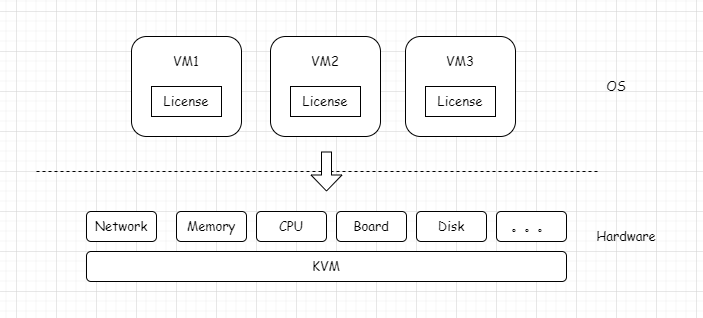

The diagram above was exported from draw.io. Its source (the exported page's mxGraphModel, read from the mxfile embedded in the PNG):
<mxGraphModel dx="1422" dy="865" grid="1" gridSize="10" guides="1" tooltips="1" connect="1" arrows="1" fold="1" page="1" pageScale="1" pageWidth="827" pageHeight="1169" math="0" shadow="0">
  <root>
    <mxCell id="0" />
    <mxCell id="1" parent="0" />
    <mxCell id="P1Tu2yHWesvy6osPmAjz-1" value="KVM" style="rounded=1;whiteSpace=wrap;html=1;fontSize=13;fontFamily=Comic Sans MS;" parent="1" vertex="1">
      <mxGeometry x="190" y="520" width="480" height="30" as="geometry" />
    </mxCell>
    <mxCell id="P1Tu2yHWesvy6osPmAjz-2" value="Network" style="rounded=1;whiteSpace=wrap;html=1;fontSize=13;fontFamily=Comic Sans MS;" parent="1" vertex="1">
      <mxGeometry x="190" y="480" width="70" height="30" as="geometry" />
    </mxCell>
    <mxCell id="P1Tu2yHWesvy6osPmAjz-4" value="CPU" style="rounded=1;whiteSpace=wrap;html=1;fontSize=13;fontFamily=Comic Sans MS;" parent="1" vertex="1">
      <mxGeometry x="360" y="480" width="70" height="30" as="geometry" />
    </mxCell>
    <mxCell id="P1Tu2yHWesvy6osPmAjz-5" value="Memory" style="rounded=1;whiteSpace=wrap;html=1;fontSize=13;fontFamily=Comic Sans MS;" parent="1" vertex="1">
      <mxGeometry x="280" y="480" width="70" height="30" as="geometry" />
    </mxCell>
    <mxCell id="P1Tu2yHWesvy6osPmAjz-6" value="Board" style="rounded=1;whiteSpace=wrap;html=1;fontSize=13;fontFamily=Comic Sans MS;" parent="1" vertex="1">
      <mxGeometry x="440" y="480" width="70" height="30" as="geometry" />
    </mxCell>
    <mxCell id="P1Tu2yHWesvy6osPmAjz-7" value="Disk" style="rounded=1;whiteSpace=wrap;html=1;fontSize=13;fontFamily=Comic Sans MS;" parent="1" vertex="1">
      <mxGeometry x="520" y="480" width="70" height="30" as="geometry" />
    </mxCell>
    <mxCell id="P1Tu2yHWesvy6osPmAjz-8" value="。。。" style="rounded=1;whiteSpace=wrap;html=1;fontSize=13;fontFamily=Comic Sans MS;" parent="1" vertex="1">
      <mxGeometry x="600" y="480" width="70" height="30" as="geometry" />
    </mxCell>
    <mxCell id="P1Tu2yHWesvy6osPmAjz-11" value="" style="rounded=1;whiteSpace=wrap;html=1;fontSize=13;fontFamily=Comic Sans MS;" parent="1" vertex="1">
      <mxGeometry x="235" y="305" width="110" height="100" as="geometry" />
    </mxCell>
    <mxCell id="P1Tu2yHWesvy6osPmAjz-16" value="License" style="rounded=0;whiteSpace=wrap;html=1;fontSize=13;fontFamily=Comic Sans MS;" parent="1" vertex="1">
      <mxGeometry x="255" y="355" width="70" height="30" as="geometry" />
    </mxCell>
    <mxCell id="P1Tu2yHWesvy6osPmAjz-17" value="VM1" style="rounded=0;whiteSpace=wrap;html=1;strokeColor=none;fontSize=13;fontFamily=Comic Sans MS;" parent="1" vertex="1">
      <mxGeometry x="255" y="315" width="70" height="30" as="geometry" />
    </mxCell>
    <mxCell id="P1Tu2yHWesvy6osPmAjz-18" value="" style="rounded=1;whiteSpace=wrap;html=1;fontSize=13;fontFamily=Comic Sans MS;" parent="1" vertex="1">
      <mxGeometry x="374" y="305" width="110" height="100" as="geometry" />
    </mxCell>
    <mxCell id="P1Tu2yHWesvy6osPmAjz-19" value="License" style="rounded=0;whiteSpace=wrap;html=1;fontSize=13;fontFamily=Comic Sans MS;" parent="1" vertex="1">
      <mxGeometry x="394" y="355" width="70" height="30" as="geometry" />
    </mxCell>
    <mxCell id="P1Tu2yHWesvy6osPmAjz-20" value="VM2" style="rounded=0;whiteSpace=wrap;html=1;strokeColor=none;fontSize=13;fontFamily=Comic Sans MS;" parent="1" vertex="1">
      <mxGeometry x="394" y="315" width="70" height="30" as="geometry" />
    </mxCell>
    <mxCell id="P1Tu2yHWesvy6osPmAjz-21" value="" style="rounded=1;whiteSpace=wrap;html=1;fontSize=13;fontFamily=Comic Sans MS;" parent="1" vertex="1">
      <mxGeometry x="509" y="305" width="110" height="100" as="geometry" />
    </mxCell>
    <mxCell id="P1Tu2yHWesvy6osPmAjz-22" value="License" style="rounded=0;whiteSpace=wrap;html=1;fontSize=13;fontFamily=Comic Sans MS;" parent="1" vertex="1">
      <mxGeometry x="529" y="355" width="70" height="30" as="geometry" />
    </mxCell>
    <mxCell id="P1Tu2yHWesvy6osPmAjz-23" value="VM3" style="rounded=0;whiteSpace=wrap;html=1;strokeColor=none;fontSize=13;fontFamily=Comic Sans MS;" parent="1" vertex="1">
      <mxGeometry x="529" y="315" width="70" height="30" as="geometry" />
    </mxCell>
    <mxCell id="P1Tu2yHWesvy6osPmAjz-24" value="" style="endArrow=none;dashed=1;html=1;rounded=0;fontSize=13;fontFamily=Comic Sans MS;" parent="1" edge="1">
      <mxGeometry width="50" height="50" relative="1" as="geometry">
        <mxPoint x="140" y="440" as="sourcePoint" />
        <mxPoint x="701" y="440" as="targetPoint" />
      </mxGeometry>
    </mxCell>
    <mxCell id="P1Tu2yHWesvy6osPmAjz-25" value="OS" style="text;html=1;strokeColor=none;fillColor=none;align=center;verticalAlign=middle;whiteSpace=wrap;rounded=0;fontSize=13;fontFamily=Comic Sans MS;" parent="1" vertex="1">
      <mxGeometry x="690" y="340" width="60" height="30" as="geometry" />
    </mxCell>
    <mxCell id="P1Tu2yHWesvy6osPmAjz-26" value="Hardware" style="text;html=1;strokeColor=none;fillColor=none;align=center;verticalAlign=middle;whiteSpace=wrap;rounded=0;fontSize=13;fontFamily=Comic Sans MS;" parent="1" vertex="1">
      <mxGeometry x="690" y="490" width="80" height="30" as="geometry" />
    </mxCell>
    <mxCell id="P1Tu2yHWesvy6osPmAjz-27" value="" style="shape=flexArrow;endArrow=classic;html=1;rounded=0;width=10;endSize=5;fillColor=default;fontSize=13;fontFamily=Comic Sans MS;" parent="1" edge="1">
      <mxGeometry width="50" height="50" relative="1" as="geometry">
        <mxPoint x="430" y="420" as="sourcePoint" />
        <mxPoint x="430" y="460" as="targetPoint" />
      </mxGeometry>
    </mxCell>
  </root>
</mxGraphModel>